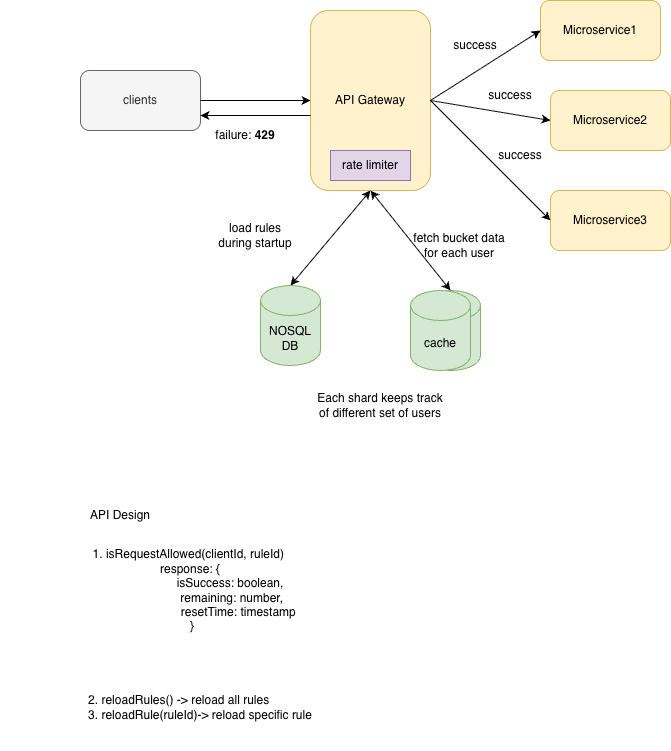

The diagram above was exported from draw.io. Its source (the exported page's mxGraphModel, read from the mxfile embedded in the PNG):
<mxGraphModel dx="1414" dy="698" grid="1" gridSize="10" guides="1" tooltips="1" connect="1" arrows="1" fold="1" page="1" pageScale="1" pageWidth="827" pageHeight="1169" math="0" shadow="0">
  <root>
    <mxCell id="0" />
    <mxCell id="1" parent="0" />
    <mxCell id="tcOkSHH9ftP8nSnr7fYm-1" parent="1" style="rounded=1;whiteSpace=wrap;html=1;fillColor=#f5f5f5;strokeColor=#666666;fontColor=#333333;" value="clients" vertex="1">
      <mxGeometry height="60" width="120" x="90" y="290" as="geometry" />
    </mxCell>
    <mxCell id="tcOkSHH9ftP8nSnr7fYm-2" edge="1" parent="1" source="tcOkSHH9ftP8nSnr7fYm-1" style="endArrow=classic;html=1;rounded=0;exitX=1;exitY=0.5;exitDx=0;exitDy=0;entryX=0;entryY=0.5;entryDx=0;entryDy=0;" target="tcOkSHH9ftP8nSnr7fYm-3" value="">
      <mxGeometry height="50" relative="1" width="50" as="geometry">
        <mxPoint x="390" y="390" as="sourcePoint" />
        <mxPoint x="320" y="330" as="targetPoint" />
      </mxGeometry>
    </mxCell>
    <mxCell id="tcOkSHH9ftP8nSnr7fYm-3" parent="1" style="rounded=1;whiteSpace=wrap;html=1;fillColor=#fff2cc;strokeColor=#d6b656;" value="API Gateway" vertex="1">
      <mxGeometry height="180" width="120" x="320" y="230" as="geometry" />
    </mxCell>
    <mxCell id="tcOkSHH9ftP8nSnr7fYm-4" parent="1" style="rounded=0;whiteSpace=wrap;html=1;fillColor=#e1d5e7;strokeColor=#9673a6;" value="rate limiter" vertex="1">
      <mxGeometry height="30" width="80" x="340" y="370" as="geometry" />
    </mxCell>
    <mxCell id="tcOkSHH9ftP8nSnr7fYm-5" parent="1" style="shape=cylinder3;whiteSpace=wrap;html=1;boundedLbl=1;backgroundOutline=1;size=15;fillColor=#d5e8d4;strokeColor=#82b366;" value="cache" vertex="1">
      <mxGeometry height="80" width="60" x="430" y="510" as="geometry" />
    </mxCell>
    <mxCell id="tcOkSHH9ftP8nSnr7fYm-6" edge="1" parent="1" source="tcOkSHH9ftP8nSnr7fYm-5" style="endArrow=classic;startArrow=classic;html=1;rounded=0;entryX=0.5;entryY=1;entryDx=0;entryDy=0;exitX=0.5;exitY=0;exitDx=0;exitDy=0;exitPerimeter=0;" target="tcOkSHH9ftP8nSnr7fYm-3" value="">
      <mxGeometry height="50" relative="1" width="50" as="geometry">
        <mxPoint x="390" y="390" as="sourcePoint" />
        <mxPoint x="440" y="340" as="targetPoint" />
      </mxGeometry>
    </mxCell>
    <mxCell id="tcOkSHH9ftP8nSnr7fYm-7" parent="1" style="text;html=1;whiteSpace=wrap;strokeColor=none;fillColor=none;align=center;verticalAlign=middle;rounded=0;" value="fetch bucket data for each user" vertex="1">
      <mxGeometry height="30" width="110" x="414" y="450" as="geometry" />
    </mxCell>
    <mxCell id="tcOkSHH9ftP8nSnr7fYm-10" parent="1" style="shape=cylinder3;whiteSpace=wrap;html=1;boundedLbl=1;backgroundOutline=1;size=15;fillColor=#d5e8d4;strokeColor=#82b366;" value="cache" vertex="1">
      <mxGeometry height="80" width="60" x="420" y="510" as="geometry" />
    </mxCell>
    <mxCell id="tcOkSHH9ftP8nSnr7fYm-12" parent="1" style="text;html=1;whiteSpace=wrap;strokeColor=none;fillColor=none;align=center;verticalAlign=middle;rounded=0;" value="Each shard keeps track of different set of users" vertex="1">
      <mxGeometry height="30" width="130" x="325" y="610" as="geometry" />
    </mxCell>
    <mxCell id="tcOkSHH9ftP8nSnr7fYm-13" parent="1" style="rounded=1;whiteSpace=wrap;html=1;fillColor=#fff2cc;strokeColor=#d6b656;" value="Microservice1" vertex="1">
      <mxGeometry height="60" width="120" x="550" y="220" as="geometry" />
    </mxCell>
    <mxCell id="tcOkSHH9ftP8nSnr7fYm-14" edge="1" parent="1" source="tcOkSHH9ftP8nSnr7fYm-3" style="endArrow=classic;html=1;rounded=0;entryX=0;entryY=0.5;entryDx=0;entryDy=0;exitX=1;exitY=0.5;exitDx=0;exitDy=0;" target="tcOkSHH9ftP8nSnr7fYm-13" value="">
      <mxGeometry height="50" relative="1" width="50" as="geometry">
        <mxPoint x="390" y="390" as="sourcePoint" />
        <mxPoint x="440" y="340" as="targetPoint" />
      </mxGeometry>
    </mxCell>
    <mxCell id="tcOkSHH9ftP8nSnr7fYm-15" parent="1" style="text;html=1;whiteSpace=wrap;strokeColor=none;fillColor=none;align=center;verticalAlign=middle;rounded=0;" value="success" vertex="1">
      <mxGeometry height="30" width="60" x="455" y="250" as="geometry" />
    </mxCell>
    <mxCell id="tcOkSHH9ftP8nSnr7fYm-16" edge="1" parent="1" style="endArrow=classic;html=1;rounded=0;entryX=1;entryY=0.75;entryDx=0;entryDy=0;" target="tcOkSHH9ftP8nSnr7fYm-1" value="">
      <mxGeometry height="50" relative="1" width="50" as="geometry">
        <mxPoint x="320" y="335" as="sourcePoint" />
        <mxPoint x="440" y="340" as="targetPoint" />
      </mxGeometry>
    </mxCell>
    <mxCell id="tcOkSHH9ftP8nSnr7fYm-17" parent="1" style="text;html=1;whiteSpace=wrap;strokeColor=none;fillColor=none;align=center;verticalAlign=middle;rounded=0;" value="failure: &lt;b&gt;429&lt;/b&gt;" vertex="1">
      <mxGeometry height="30" width="70" x="220" y="340" as="geometry" />
    </mxCell>
    <mxCell id="tcOkSHH9ftP8nSnr7fYm-18" parent="1" style="text;html=1;whiteSpace=wrap;strokeColor=none;fillColor=none;align=center;verticalAlign=middle;rounded=0;" value="API Design" vertex="1">
      <mxGeometry height="30" width="240" x="10" y="720" as="geometry" />
    </mxCell>
    <mxCell id="tcOkSHH9ftP8nSnr7fYm-20" parent="1" style="text;html=1;whiteSpace=wrap;strokeColor=none;fillColor=none;align=center;verticalAlign=middle;rounded=0;" value="1.&amp;nbsp;isRequestAllowed(clientId, ruleId)&amp;nbsp;&lt;div&gt;response: { &lt;br&gt;&amp;nbsp; &amp;nbsp; &amp;nbsp; &amp;nbsp; &amp;nbsp; &amp;nbsp; &amp;nbsp; &lt;span style=&quot;white-space: pre;&quot;&gt;&#09;&lt;/span&gt;&amp;nbsp; &amp;nbsp; &amp;nbsp; &amp;nbsp; isSuccess: boolean, &lt;br&gt;&amp;nbsp; &amp;nbsp; &amp;nbsp; &amp;nbsp; &amp;nbsp; &amp;nbsp; &amp;nbsp; &amp;nbsp; &amp;nbsp; &amp;nbsp; &amp;nbsp;&lt;span style=&quot;white-space: pre;&quot;&gt;&#09;&lt;/span&gt; remaining: number, &lt;br&gt;&amp;nbsp; &amp;nbsp; &amp;nbsp; &amp;nbsp; &amp;nbsp; &amp;nbsp; &amp;nbsp; &amp;nbsp; &amp;nbsp; &amp;nbsp; &amp;nbsp; &amp;nbsp; &amp;nbsp; &amp;nbsp; &amp;nbsp;resetTime: timestamp&lt;br&gt;&amp;nbsp;}&lt;/div&gt;" vertex="1">
      <mxGeometry height="100" width="340" x="30" y="760" as="geometry" />
    </mxCell>
    <mxCell id="tcOkSHH9ftP8nSnr7fYm-21" parent="1" style="rounded=1;whiteSpace=wrap;html=1;fillColor=#fff2cc;strokeColor=#d6b656;" value="Microservice2" vertex="1">
      <mxGeometry height="60" width="120" x="560" y="310" as="geometry" />
    </mxCell>
    <mxCell id="tcOkSHH9ftP8nSnr7fYm-22" parent="1" style="rounded=1;whiteSpace=wrap;html=1;fillColor=#fff2cc;strokeColor=#d6b656;" value="Microservice3" vertex="1">
      <mxGeometry height="60" width="120" x="560" y="410" as="geometry" />
    </mxCell>
    <mxCell id="tcOkSHH9ftP8nSnr7fYm-23" edge="1" parent="1" source="tcOkSHH9ftP8nSnr7fYm-3" style="endArrow=classic;html=1;rounded=0;entryX=0;entryY=0.5;entryDx=0;entryDy=0;exitX=1;exitY=0.5;exitDx=0;exitDy=0;" target="tcOkSHH9ftP8nSnr7fYm-21" value="">
      <mxGeometry height="50" relative="1" width="50" as="geometry">
        <Array as="points" />
        <mxPoint x="480" y="360" as="sourcePoint" />
        <mxPoint x="590" y="290" as="targetPoint" />
      </mxGeometry>
    </mxCell>
    <mxCell id="tcOkSHH9ftP8nSnr7fYm-24" edge="1" parent="1" style="endArrow=classic;html=1;rounded=0;entryX=0;entryY=0.5;entryDx=0;entryDy=0;" target="tcOkSHH9ftP8nSnr7fYm-22" value="">
      <mxGeometry height="50" relative="1" width="50" as="geometry">
        <Array as="points" />
        <mxPoint x="440" y="320" as="sourcePoint" />
        <mxPoint x="580" y="340" as="targetPoint" />
      </mxGeometry>
    </mxCell>
    <mxCell id="tcOkSHH9ftP8nSnr7fYm-25" parent="1" style="text;html=1;whiteSpace=wrap;strokeColor=none;fillColor=none;align=center;verticalAlign=middle;rounded=0;" value="success" vertex="1">
      <mxGeometry height="30" width="60" x="490" y="300" as="geometry" />
    </mxCell>
    <mxCell id="tcOkSHH9ftP8nSnr7fYm-26" parent="1" style="text;html=1;whiteSpace=wrap;strokeColor=none;fillColor=none;align=center;verticalAlign=middle;rounded=0;" value="success" vertex="1">
      <mxGeometry height="30" width="60" x="500" y="360" as="geometry" />
    </mxCell>
    <mxCell id="eWxDqgk1I2FoXGpy8FVX-1" parent="1" style="shape=cylinder3;whiteSpace=wrap;html=1;boundedLbl=1;backgroundOutline=1;size=15;fillColor=#d5e8d4;strokeColor=#82b366;" value="NOSQL DB" vertex="1">
      <mxGeometry height="80" width="60" x="270" y="505" as="geometry" />
    </mxCell>
    <mxCell id="eWxDqgk1I2FoXGpy8FVX-2" edge="1" parent="1" source="eWxDqgk1I2FoXGpy8FVX-1" style="endArrow=classic;startArrow=classic;html=1;rounded=0;entryX=0.5;entryY=1;entryDx=0;entryDy=0;exitX=0.5;exitY=0;exitDx=0;exitDy=0;exitPerimeter=0;" target="tcOkSHH9ftP8nSnr7fYm-3" value="">
      <mxGeometry height="50" relative="1" width="50" as="geometry">
        <mxPoint x="390" y="490" as="sourcePoint" />
        <mxPoint x="440" y="440" as="targetPoint" />
      </mxGeometry>
    </mxCell>
    <mxCell id="eWxDqgk1I2FoXGpy8FVX-3" parent="1" style="text;html=1;whiteSpace=wrap;strokeColor=none;fillColor=none;align=center;verticalAlign=middle;rounded=0;" value="load rules during startup" vertex="1">
      <mxGeometry height="30" width="90" x="220" y="440" as="geometry" />
    </mxCell>
    <mxCell id="eWxDqgk1I2FoXGpy8FVX-5" parent="1" style="text;html=1;whiteSpace=wrap;strokeColor=none;fillColor=none;align=center;verticalAlign=middle;rounded=0;" value="&lt;div style=&quot;text-align: left;&quot;&gt;&lt;span style=&quot;background-color: transparent; color: light-dark(rgb(0, 0, 0), rgb(255, 255, 255));&quot;&gt;&lt;br&gt;2.&amp;nbsp;reloadRules() -&amp;gt; reload all rules&lt;/span&gt;&lt;/div&gt;&lt;div&gt;3. reloadRule(ruleId)-&amp;gt; reload specific rule&lt;/div&gt;" vertex="1">
      <mxGeometry height="100" width="240" x="90" y="870" as="geometry" />
    </mxCell>
  </root>
</mxGraphModel>